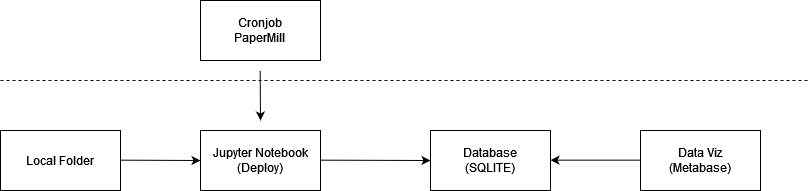

The diagram above was exported from draw.io. Its source (the exported page's mxGraphModel, read from the mxfile embedded in the PNG):
<mxGraphModel dx="1434" dy="774" grid="1" gridSize="10" guides="1" tooltips="1" connect="1" arrows="1" fold="1" page="1" pageScale="1" pageWidth="850" pageHeight="1100" math="0" shadow="0">
  <root>
    <mxCell id="0" />
    <mxCell id="1" parent="0" />
    <mxCell id="uQpe3rOrGcEw6h-XLlmC-2" value="" style="endArrow=none;dashed=1;html=1;rounded=0;" parent="1" edge="1">
      <mxGeometry width="50" height="50" relative="1" as="geometry">
        <mxPoint x="20" y="160" as="sourcePoint" />
        <mxPoint x="830" y="160" as="targetPoint" />
      </mxGeometry>
    </mxCell>
    <mxCell id="uQpe3rOrGcEw6h-XLlmC-3" value="&lt;div&gt;Cronjob&lt;/div&gt;&lt;div&gt;PaperMill&lt;br&gt;&lt;/div&gt;" style="rounded=0;whiteSpace=wrap;html=1;" parent="1" vertex="1">
      <mxGeometry x="220" y="80" width="120" height="60" as="geometry" />
    </mxCell>
    <mxCell id="uQpe3rOrGcEw6h-XLlmC-4" value="" style="endArrow=classic;html=1;rounded=0;" parent="1" edge="1">
      <mxGeometry width="50" height="50" relative="1" as="geometry">
        <mxPoint x="279.66" y="150" as="sourcePoint" />
        <mxPoint x="280" y="200" as="targetPoint" />
      </mxGeometry>
    </mxCell>
    <mxCell id="uQpe3rOrGcEw6h-XLlmC-5" value="&lt;div&gt;Local Folder&lt;/div&gt;" style="rounded=0;whiteSpace=wrap;html=1;" parent="1" vertex="1">
      <mxGeometry x="20" y="210" width="120" height="60" as="geometry" />
    </mxCell>
    <mxCell id="uQpe3rOrGcEw6h-XLlmC-6" value="&lt;div&gt;Database&lt;/div&gt;&lt;div&gt;(SQLITE)&lt;br&gt;&lt;/div&gt;" style="rounded=0;whiteSpace=wrap;html=1;" parent="1" vertex="1">
      <mxGeometry x="450" y="210" width="120" height="60" as="geometry" />
    </mxCell>
    <mxCell id="uQpe3rOrGcEw6h-XLlmC-7" value="&lt;div&gt;Data Viz&lt;/div&gt;&lt;div&gt;(Metabase)&lt;br&gt;&lt;/div&gt;" style="rounded=0;whiteSpace=wrap;html=1;" parent="1" vertex="1">
      <mxGeometry x="660" y="210" width="120" height="60" as="geometry" />
    </mxCell>
    <mxCell id="uQpe3rOrGcEw6h-XLlmC-8" value="&lt;div&gt;Jupyter Notebook&lt;/div&gt;&lt;div&gt;(Deploy)&lt;/div&gt;" style="rounded=0;whiteSpace=wrap;html=1;" parent="1" vertex="1">
      <mxGeometry x="220" y="210" width="120" height="60" as="geometry" />
    </mxCell>
    <mxCell id="uQpe3rOrGcEw6h-XLlmC-9" value="" style="endArrow=classic;html=1;rounded=0;entryX=0;entryY=0.5;entryDx=0;entryDy=0;" parent="1" target="uQpe3rOrGcEw6h-XLlmC-6" edge="1">
      <mxGeometry width="50" height="50" relative="1" as="geometry">
        <mxPoint x="340" y="239.66" as="sourcePoint" />
        <mxPoint x="430" y="240" as="targetPoint" />
      </mxGeometry>
    </mxCell>
    <mxCell id="uQpe3rOrGcEw6h-XLlmC-10" value="" style="endArrow=classic;html=1;rounded=0;entryX=0;entryY=0.5;entryDx=0;entryDy=0;" parent="1" target="uQpe3rOrGcEw6h-XLlmC-8" edge="1">
      <mxGeometry width="50" height="50" relative="1" as="geometry">
        <mxPoint x="140" y="239.66" as="sourcePoint" />
        <mxPoint x="210" y="239.66" as="targetPoint" />
      </mxGeometry>
    </mxCell>
    <mxCell id="uQpe3rOrGcEw6h-XLlmC-11" value="" style="endArrow=classic;html=1;rounded=0;" parent="1" edge="1">
      <mxGeometry width="50" height="50" relative="1" as="geometry">
        <mxPoint x="660" y="239.66" as="sourcePoint" />
        <mxPoint x="570" y="239.66" as="targetPoint" />
      </mxGeometry>
    </mxCell>
  </root>
</mxGraphModel>